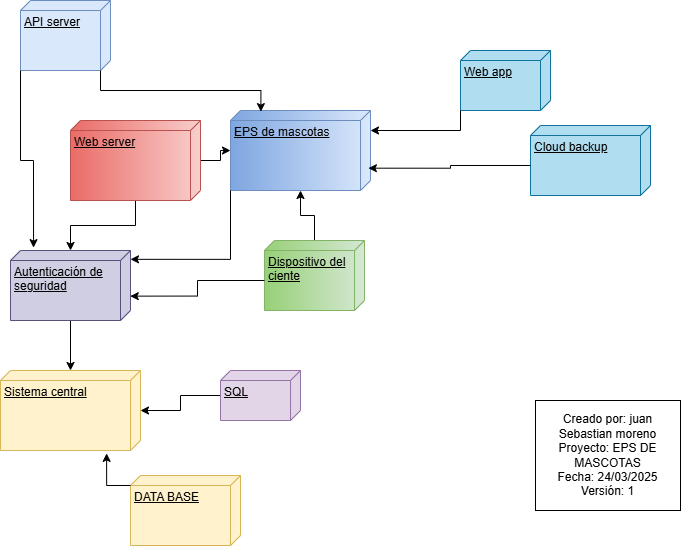

The diagram above was exported from draw.io. Its source (the exported page's mxGraphModel, read from the mxfile embedded in the PNG):
<mxGraphModel dx="1843" dy="746" grid="1" gridSize="10" guides="1" tooltips="1" connect="1" arrows="1" fold="1" page="1" pageScale="1" pageWidth="827" pageHeight="1169" math="0" shadow="0">
  <root>
    <mxCell id="0" />
    <mxCell id="1" parent="0" />
    <mxCell id="qEnrwedyzmEpqzg7eedF-8" value="" style="edgeStyle=orthogonalEdgeStyle;rounded=0;orthogonalLoop=1;jettySize=auto;html=1;" edge="1" parent="1" source="qEnrwedyzmEpqzg7eedF-1" target="qEnrwedyzmEpqzg7eedF-2">
      <mxGeometry relative="1" as="geometry" />
    </mxCell>
    <mxCell id="qEnrwedyzmEpqzg7eedF-15" value="" style="edgeStyle=orthogonalEdgeStyle;rounded=0;orthogonalLoop=1;jettySize=auto;html=1;" edge="1" parent="1" source="qEnrwedyzmEpqzg7eedF-1" target="qEnrwedyzmEpqzg7eedF-4">
      <mxGeometry relative="1" as="geometry" />
    </mxCell>
    <mxCell id="qEnrwedyzmEpqzg7eedF-1" value="Web server" style="verticalAlign=top;align=left;spacingTop=8;spacingLeft=2;spacingRight=12;shape=cube;size=10;direction=south;fontStyle=4;html=1;whiteSpace=wrap;fillColor=#f8cecc;gradientColor=#ea6b66;strokeColor=#b85450;" vertex="1" parent="1">
      <mxGeometry x="170" y="160" width="130" height="80" as="geometry" />
    </mxCell>
    <mxCell id="qEnrwedyzmEpqzg7eedF-2" value="EPS de mascotas" style="verticalAlign=top;align=left;spacingTop=8;spacingLeft=2;spacingRight=12;shape=cube;size=10;direction=south;fontStyle=4;html=1;whiteSpace=wrap;fillColor=#dae8fc;gradientColor=#7ea6e0;strokeColor=#6c8ebf;" vertex="1" parent="1">
      <mxGeometry x="330" y="150" width="140" height="80" as="geometry" />
    </mxCell>
    <mxCell id="qEnrwedyzmEpqzg7eedF-7" value="" style="edgeStyle=orthogonalEdgeStyle;rounded=0;orthogonalLoop=1;jettySize=auto;html=1;" edge="1" parent="1" source="qEnrwedyzmEpqzg7eedF-4" target="qEnrwedyzmEpqzg7eedF-6">
      <mxGeometry relative="1" as="geometry" />
    </mxCell>
    <mxCell id="qEnrwedyzmEpqzg7eedF-4" value="Autenticación de seguridad" style="verticalAlign=top;align=left;spacingTop=8;spacingLeft=2;spacingRight=12;shape=cube;size=10;direction=south;fontStyle=4;html=1;whiteSpace=wrap;fillColor=#d0cee2;strokeColor=#56517e;" vertex="1" parent="1">
      <mxGeometry x="110" y="290" width="120" height="70" as="geometry" />
    </mxCell>
    <mxCell id="qEnrwedyzmEpqzg7eedF-5" style="edgeStyle=orthogonalEdgeStyle;rounded=0;orthogonalLoop=1;jettySize=auto;html=1;exitX=1;exitY=1;exitDx=0;exitDy=0;exitPerimeter=0;entryX=0.126;entryY=0;entryDx=0;entryDy=0;entryPerimeter=0;" edge="1" parent="1" source="qEnrwedyzmEpqzg7eedF-2" target="qEnrwedyzmEpqzg7eedF-4">
      <mxGeometry relative="1" as="geometry" />
    </mxCell>
    <mxCell id="qEnrwedyzmEpqzg7eedF-6" value="Sistema central" style="verticalAlign=top;align=left;spacingTop=8;spacingLeft=2;spacingRight=12;shape=cube;size=10;direction=south;fontStyle=4;html=1;whiteSpace=wrap;fillColor=#fff2cc;strokeColor=#d6b656;" vertex="1" parent="1">
      <mxGeometry x="100" y="410" width="140" height="80" as="geometry" />
    </mxCell>
    <mxCell id="qEnrwedyzmEpqzg7eedF-9" value="Web app" style="verticalAlign=top;align=left;spacingTop=8;spacingLeft=2;spacingRight=12;shape=cube;size=10;direction=south;fontStyle=4;html=1;whiteSpace=wrap;fillColor=#b1ddf0;strokeColor=#10739e;" vertex="1" parent="1">
      <mxGeometry x="560" y="90" width="90" height="60" as="geometry" />
    </mxCell>
    <mxCell id="qEnrwedyzmEpqzg7eedF-10" style="edgeStyle=orthogonalEdgeStyle;rounded=0;orthogonalLoop=1;jettySize=auto;html=1;exitX=1;exitY=1;exitDx=0;exitDy=0;exitPerimeter=0;entryX=0.25;entryY=0;entryDx=0;entryDy=0;entryPerimeter=0;" edge="1" parent="1" source="qEnrwedyzmEpqzg7eedF-9" target="qEnrwedyzmEpqzg7eedF-2">
      <mxGeometry relative="1" as="geometry" />
    </mxCell>
    <mxCell id="qEnrwedyzmEpqzg7eedF-12" value="" style="edgeStyle=orthogonalEdgeStyle;rounded=0;orthogonalLoop=1;jettySize=auto;html=1;" edge="1" parent="1" source="qEnrwedyzmEpqzg7eedF-11" target="qEnrwedyzmEpqzg7eedF-6">
      <mxGeometry relative="1" as="geometry" />
    </mxCell>
    <mxCell id="qEnrwedyzmEpqzg7eedF-11" value="SQL" style="verticalAlign=top;align=left;spacingTop=8;spacingLeft=2;spacingRight=12;shape=cube;size=10;direction=south;fontStyle=4;html=1;whiteSpace=wrap;fillColor=#e1d5e7;strokeColor=#9673a6;" vertex="1" parent="1">
      <mxGeometry x="320" y="410" width="80" height="50" as="geometry" />
    </mxCell>
    <mxCell id="qEnrwedyzmEpqzg7eedF-13" value="DATA BASE" style="verticalAlign=top;align=left;spacingTop=8;spacingLeft=2;spacingRight=12;shape=cube;size=10;direction=south;fontStyle=4;html=1;whiteSpace=wrap;fillColor=#fff2cc;strokeColor=#d6b656;" vertex="1" parent="1">
      <mxGeometry x="230" y="515" width="110" height="70" as="geometry" />
    </mxCell>
    <mxCell id="qEnrwedyzmEpqzg7eedF-14" style="edgeStyle=orthogonalEdgeStyle;rounded=0;orthogonalLoop=1;jettySize=auto;html=1;exitX=0;exitY=0;exitDx=10;exitDy=110;exitPerimeter=0;entryX=1.036;entryY=0.242;entryDx=0;entryDy=0;entryPerimeter=0;" edge="1" parent="1" source="qEnrwedyzmEpqzg7eedF-13" target="qEnrwedyzmEpqzg7eedF-6">
      <mxGeometry relative="1" as="geometry" />
    </mxCell>
    <mxCell id="qEnrwedyzmEpqzg7eedF-16" value="API server" style="verticalAlign=top;align=left;spacingTop=8;spacingLeft=2;spacingRight=12;shape=cube;size=10;direction=south;fontStyle=4;html=1;whiteSpace=wrap;fillColor=#dae8fc;strokeColor=#6c8ebf;" vertex="1" parent="1">
      <mxGeometry x="120" y="40" width="90" height="70" as="geometry" />
    </mxCell>
    <mxCell id="qEnrwedyzmEpqzg7eedF-17" style="edgeStyle=orthogonalEdgeStyle;rounded=0;orthogonalLoop=1;jettySize=auto;html=1;exitX=0;exitY=0;exitDx=70;exitDy=10;exitPerimeter=0;entryX=0.014;entryY=0.783;entryDx=0;entryDy=0;entryPerimeter=0;" edge="1" parent="1" source="qEnrwedyzmEpqzg7eedF-16" target="qEnrwedyzmEpqzg7eedF-2">
      <mxGeometry relative="1" as="geometry" />
    </mxCell>
    <mxCell id="qEnrwedyzmEpqzg7eedF-19" style="edgeStyle=orthogonalEdgeStyle;rounded=0;orthogonalLoop=1;jettySize=auto;html=1;exitX=1;exitY=1;exitDx=0;exitDy=0;exitPerimeter=0;entryX=-0.041;entryY=0.808;entryDx=0;entryDy=0;entryPerimeter=0;" edge="1" parent="1" source="qEnrwedyzmEpqzg7eedF-16" target="qEnrwedyzmEpqzg7eedF-4">
      <mxGeometry relative="1" as="geometry" />
    </mxCell>
    <mxCell id="qEnrwedyzmEpqzg7eedF-20" value="Cloud backup" style="verticalAlign=top;align=left;spacingTop=8;spacingLeft=2;spacingRight=12;shape=cube;size=10;direction=south;fontStyle=4;html=1;whiteSpace=wrap;fillColor=#b1ddf0;strokeColor=#10739e;" vertex="1" parent="1">
      <mxGeometry x="630" y="165" width="120" height="70" as="geometry" />
    </mxCell>
    <mxCell id="qEnrwedyzmEpqzg7eedF-21" style="edgeStyle=orthogonalEdgeStyle;rounded=0;orthogonalLoop=1;jettySize=auto;html=1;exitX=0;exitY=0;exitDx=40;exitDy=120.00000000000001;exitPerimeter=0;entryX=0.721;entryY=0.015;entryDx=0;entryDy=0;entryPerimeter=0;" edge="1" parent="1" source="qEnrwedyzmEpqzg7eedF-20" target="qEnrwedyzmEpqzg7eedF-2">
      <mxGeometry relative="1" as="geometry" />
    </mxCell>
    <mxCell id="qEnrwedyzmEpqzg7eedF-23" value="" style="edgeStyle=orthogonalEdgeStyle;rounded=0;orthogonalLoop=1;jettySize=auto;html=1;" edge="1" parent="1" source="qEnrwedyzmEpqzg7eedF-22" target="qEnrwedyzmEpqzg7eedF-2">
      <mxGeometry relative="1" as="geometry" />
    </mxCell>
    <mxCell id="qEnrwedyzmEpqzg7eedF-22" value="Dispositivo del ciente" style="verticalAlign=top;align=left;spacingTop=8;spacingLeft=2;spacingRight=12;shape=cube;size=10;direction=south;fontStyle=4;html=1;whiteSpace=wrap;fillColor=#d5e8d4;gradientColor=#97d077;strokeColor=#82b366;" vertex="1" parent="1">
      <mxGeometry x="364" y="280" width="100" height="70" as="geometry" />
    </mxCell>
    <mxCell id="qEnrwedyzmEpqzg7eedF-24" style="edgeStyle=orthogonalEdgeStyle;rounded=0;orthogonalLoop=1;jettySize=auto;html=1;exitX=0;exitY=0;exitDx=40;exitDy=100;exitPerimeter=0;entryX=0.652;entryY=0.002;entryDx=0;entryDy=0;entryPerimeter=0;" edge="1" parent="1" source="qEnrwedyzmEpqzg7eedF-22" target="qEnrwedyzmEpqzg7eedF-4">
      <mxGeometry relative="1" as="geometry" />
    </mxCell>
    <mxCell id="qEnrwedyzmEpqzg7eedF-26" value="Creado por: juan Sebastian moreno&lt;div&gt;Proyecto: EPS DE MASCOTAS&lt;/div&gt;&lt;div&gt;Fecha: 24/03/2025&lt;/div&gt;&lt;div&gt;Versión: 1&lt;/div&gt;" style="html=1;whiteSpace=wrap;" vertex="1" parent="1">
      <mxGeometry x="635" y="440" width="145" height="110" as="geometry" />
    </mxCell>
  </root>
</mxGraphModel>